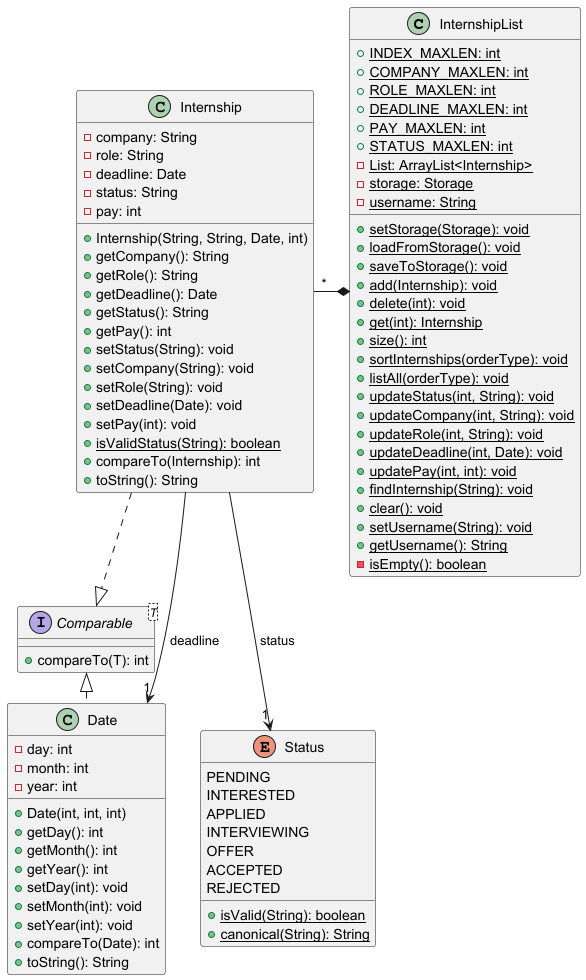

The diagram above was rendered by PlantUML. Its source (embedded in the PNG):
@startuml ModelComponentCD

class InternshipList {
  + {static} INDEX_MAXLEN: int
  + {static} COMPANY_MAXLEN: int
  + {static} ROLE_MAXLEN: int
  + {static} DEADLINE_MAXLEN: int
  + {static} PAY_MAXLEN: int
  + {static} STATUS_MAXLEN: int
  - {static} List: ArrayList<Internship>
  - {static} storage: Storage
  - {static} username: String
  + {static} setStorage(Storage): void
  + {static} loadFromStorage(): void
  + {static} saveToStorage(): void
  + {static} add(Internship): void
  + {static} delete(int): void
  + {static} get(int): Internship
  + {static} size(): int
  + {static} sortInternships(orderType): void
  + {static} listAll(orderType): void
  + {static} updateStatus(int, String): void
  + {static} updateCompany(int, String): void
  + {static} updateRole(int, String): void
  + {static} updateDeadline(int, Date): void
  + {static} updatePay(int, int): void
  + {static} findInternship(String): void
  + {static} clear(): void
  + {static} setUsername(String): void
  + {static} getUsername(): String
  - {static} isEmpty(): boolean
}

interface Comparable<T> {
    + compareTo(T): int
}

class Internship {
  - company: String
  - role: String
  - deadline: Date
  - status: String
  - pay: int
  + Internship(String, String, Date, int)
  + getCompany(): String
  + getRole(): String
  + getDeadline(): Date
  + getStatus(): String
  + getPay(): int
  + setStatus(String): void
  + setCompany(String): void
  + setRole(String): void
  + setDeadline(Date): void
  + setPay(int): void
  + {static} isValidStatus(String): boolean
  + compareTo(Internship): int
  + toString(): String
}

class Date {
  - day: int
  - month: int
  - year: int
  + Date(int, int, int)
  + getDay(): int
  + getMonth(): int
  + getYear(): int
  + setDay(int): void
  + setMonth(int): void
  + setYear(int): void
  + compareTo(Date): int
  + toString(): String
}

enum Status {
  PENDING
  INTERESTED
  APPLIED
  INTERVIEWING
  OFFER
  ACCEPTED
  REJECTED
  + {static} isValid(String): boolean
  + {static} canonical(String): String
}

InternshipList *-left- "*" Internship
Internship .|> Comparable
Date .left.|> Comparable
Internship --> "1" Date : deadline
Internship --> "1" Status : status

@enduml